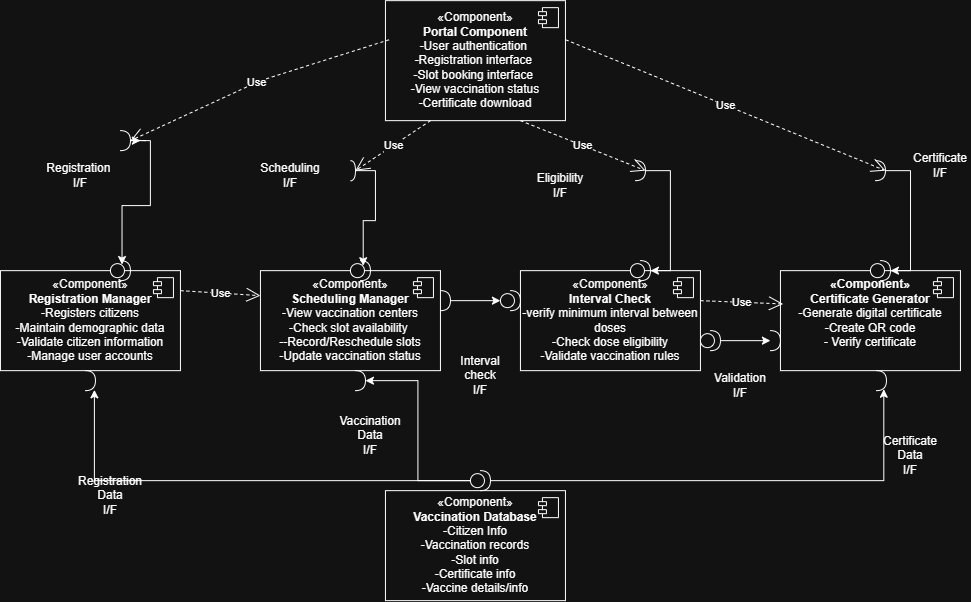

The diagram above was exported from draw.io. Its source (the exported page's mxGraphModel, read from the mxfile embedded in the PNG):
<mxGraphModel dx="1099" dy="702" grid="1" gridSize="10" guides="1" tooltips="1" connect="1" arrows="1" fold="1" page="1" pageScale="1" pageWidth="850" pageHeight="1100" math="0" shadow="0">
  <root>
    <mxCell id="0" />
    <mxCell id="1" parent="0" />
    <mxCell id="hQFHrtgY3Bn59WmS2wgA-2" parent="1" style="html=1;dropTarget=0;whiteSpace=wrap;" value="«Component»&lt;br&gt;&lt;b&gt;Portal Component&lt;/b&gt;&lt;br&gt;-User authentication&amp;nbsp;&lt;div&gt;-Registration interface&amp;nbsp;&lt;br&gt;-Slot booking interface&amp;nbsp;&lt;br&gt;-View vaccination status&lt;/div&gt;&lt;div&gt;-Certificate download&lt;/div&gt;" vertex="1">
      <mxGeometry height="120" width="180" x="385" y="30" as="geometry" />
    </mxCell>
    <mxCell id="hQFHrtgY3Bn59WmS2wgA-3" parent="hQFHrtgY3Bn59WmS2wgA-2" style="shape=module;jettyWidth=8;jettyHeight=4;" value="" vertex="1">
      <mxGeometry height="20" relative="1" width="20" x="1" as="geometry">
        <mxPoint x="-27" y="7" as="offset" />
      </mxGeometry>
    </mxCell>
    <mxCell id="hQFHrtgY3Bn59WmS2wgA-4" parent="1" style="html=1;dropTarget=0;whiteSpace=wrap;" value="«Component»&lt;br&gt;&lt;b&gt;Registration Manager&lt;/b&gt;&lt;div&gt;-Registers citizens&lt;/div&gt;&lt;div&gt;-Maintain demographic data&lt;/div&gt;&lt;div&gt;-Validate citizen information&lt;/div&gt;&lt;div&gt;-Manage user accounts&lt;/div&gt;" vertex="1">
      <mxGeometry height="100" width="180" y="300" as="geometry" />
    </mxCell>
    <mxCell id="hQFHrtgY3Bn59WmS2wgA-5" parent="hQFHrtgY3Bn59WmS2wgA-4" style="shape=module;jettyWidth=8;jettyHeight=4;" value="" vertex="1">
      <mxGeometry height="20" relative="1" width="20" x="1" as="geometry">
        <mxPoint x="-27" y="7" as="offset" />
      </mxGeometry>
    </mxCell>
    <mxCell id="hQFHrtgY3Bn59WmS2wgA-6" parent="1" style="html=1;dropTarget=0;whiteSpace=wrap;" value="«Component»&lt;br&gt;&lt;b&gt;Scheduling Manager&lt;/b&gt;&lt;div&gt;-View vaccination centers&lt;/div&gt;&lt;div&gt;-Check slot availability&amp;nbsp;&lt;/div&gt;&lt;div&gt;--Record/Reschedule slots&lt;/div&gt;&lt;div&gt;-Update vaccination status&lt;/div&gt;" vertex="1">
      <mxGeometry height="100" width="180" x="260" y="300" as="geometry" />
    </mxCell>
    <mxCell id="hQFHrtgY3Bn59WmS2wgA-7" parent="hQFHrtgY3Bn59WmS2wgA-6" style="shape=module;jettyWidth=8;jettyHeight=4;" value="" vertex="1">
      <mxGeometry height="20" relative="1" width="20" x="1" as="geometry">
        <mxPoint x="-27" y="7" as="offset" />
      </mxGeometry>
    </mxCell>
    <mxCell id="hQFHrtgY3Bn59WmS2wgA-8" parent="1" style="html=1;dropTarget=0;whiteSpace=wrap;" value="«Component»&lt;br&gt;&lt;b&gt;Interval Check&lt;/b&gt;&lt;div&gt;-verify minimum interval between doses&lt;/div&gt;&lt;div&gt;-Check dose eligibility&lt;/div&gt;&lt;div&gt;-Validate vaccination rules&lt;/div&gt;" vertex="1">
      <mxGeometry height="100" width="180" x="520" y="300" as="geometry" />
    </mxCell>
    <mxCell id="hQFHrtgY3Bn59WmS2wgA-9" parent="hQFHrtgY3Bn59WmS2wgA-8" style="shape=module;jettyWidth=8;jettyHeight=4;" value="" vertex="1">
      <mxGeometry height="20" relative="1" width="20" x="1" as="geometry">
        <mxPoint x="-27" y="7" as="offset" />
      </mxGeometry>
    </mxCell>
    <mxCell id="hQFHrtgY3Bn59WmS2wgA-10" parent="1" style="html=1;dropTarget=0;whiteSpace=wrap;" value="&lt;b&gt;«Component»&lt;br&gt;Certificate Generator&lt;/b&gt;&lt;div&gt;-Generate digital certificate&lt;/div&gt;&lt;div&gt;-Create QR code&lt;/div&gt;&lt;div&gt;- Verify certificate&lt;/div&gt;&lt;div&gt;&lt;br&gt;&lt;/div&gt;" vertex="1">
      <mxGeometry height="100" width="180" x="780" y="300" as="geometry" />
    </mxCell>
    <mxCell id="hQFHrtgY3Bn59WmS2wgA-11" parent="hQFHrtgY3Bn59WmS2wgA-10" style="shape=module;jettyWidth=8;jettyHeight=4;" value="" vertex="1">
      <mxGeometry height="20" relative="1" width="20" x="1" as="geometry">
        <mxPoint x="-27" y="7" as="offset" />
      </mxGeometry>
    </mxCell>
    <mxCell id="hQFHrtgY3Bn59WmS2wgA-12" parent="1" style="html=1;dropTarget=0;whiteSpace=wrap;" value="«Component»&lt;br&gt;&lt;b&gt;Vaccination Database&lt;/b&gt;&lt;div&gt;-Citizen Info&lt;/div&gt;&lt;div&gt;-Vaccination records&lt;/div&gt;&lt;div&gt;-Slot info&lt;/div&gt;&lt;div&gt;-Certificate info&lt;/div&gt;&lt;div&gt;-Vaccine details/info&lt;/div&gt;" vertex="1">
      <mxGeometry height="110" width="180" x="385" y="520" as="geometry" />
    </mxCell>
    <mxCell id="hQFHrtgY3Bn59WmS2wgA-13" parent="hQFHrtgY3Bn59WmS2wgA-12" style="shape=module;jettyWidth=8;jettyHeight=4;" value="" vertex="1">
      <mxGeometry height="20" relative="1" width="20" x="1" as="geometry">
        <mxPoint x="-27" y="7" as="offset" />
      </mxGeometry>
    </mxCell>
    <mxCell id="hQFHrtgY3Bn59WmS2wgA-29" edge="1" parent="1" source="hQFHrtgY3Bn59WmS2wgA-19" style="edgeStyle=orthogonalEdgeStyle;rounded=0;orthogonalLoop=1;jettySize=auto;html=1;exitX=1;exitY=0.5;exitDx=0;exitDy=0;exitPerimeter=0;">
      <mxGeometry relative="1" as="geometry">
        <mxPoint x="139.99999999999977" y="169.76470588235293" as="targetPoint" />
      </mxGeometry>
    </mxCell>
    <mxCell id="hQFHrtgY3Bn59WmS2wgA-19" parent="1" style="shape=requiredInterface;html=1;verticalLabelPosition=bottom;sketch=0;" value="" vertex="1">
      <mxGeometry height="20" width="10" x="120" y="160" as="geometry" />
    </mxCell>
    <mxCell id="hQFHrtgY3Bn59WmS2wgA-26" parent="1" style="shape=providedRequiredInterface;html=1;verticalLabelPosition=bottom;sketch=0;" value="" vertex="1">
      <mxGeometry height="20" width="20" x="350" y="290" as="geometry" />
    </mxCell>
    <mxCell id="hQFHrtgY3Bn59WmS2wgA-27" parent="1" style="shape=providedRequiredInterface;html=1;verticalLabelPosition=bottom;sketch=0;" value="" vertex="1">
      <mxGeometry height="20" width="20" x="630" y="290" as="geometry" />
    </mxCell>
    <mxCell id="hQFHrtgY3Bn59WmS2wgA-28" parent="1" style="shape=providedRequiredInterface;html=1;verticalLabelPosition=bottom;sketch=0;" value="" vertex="1">
      <mxGeometry height="20" width="20" x="870" y="290" as="geometry" />
    </mxCell>
    <mxCell id="hQFHrtgY3Bn59WmS2wgA-30" parent="1" style="shape=requiredInterface;html=1;verticalLabelPosition=bottom;sketch=0;" value="" vertex="1">
      <mxGeometry height="20" width="5" x="350" y="190" as="geometry" />
    </mxCell>
    <mxCell id="hQFHrtgY3Bn59WmS2wgA-31" parent="1" style="shape=requiredInterface;html=1;verticalLabelPosition=bottom;sketch=0;" value="" vertex="1">
      <mxGeometry height="20" width="10" x="635" y="190" as="geometry" />
    </mxCell>
    <mxCell id="hQFHrtgY3Bn59WmS2wgA-32" parent="1" style="shape=requiredInterface;html=1;verticalLabelPosition=bottom;sketch=0;" value="" vertex="1">
      <mxGeometry height="20" width="10" x="875" y="190" as="geometry" />
    </mxCell>
    <mxCell id="hQFHrtgY3Bn59WmS2wgA-34" parent="1" style="shape=providedRequiredInterface;html=1;verticalLabelPosition=bottom;sketch=0;" value="" vertex="1">
      <mxGeometry height="20" width="20" x="110" y="290" as="geometry" />
    </mxCell>
    <mxCell id="hQFHrtgY3Bn59WmS2wgA-35" edge="1" parent="1" source="hQFHrtgY3Bn59WmS2wgA-19" style="edgeStyle=orthogonalEdgeStyle;rounded=0;orthogonalLoop=1;jettySize=auto;html=1;exitX=1;exitY=0.5;exitDx=0;exitDy=0;exitPerimeter=0;entryX=0.579;entryY=0.194;entryDx=0;entryDy=0;entryPerimeter=0;" target="hQFHrtgY3Bn59WmS2wgA-34">
      <mxGeometry relative="1" as="geometry" />
    </mxCell>
    <mxCell id="hQFHrtgY3Bn59WmS2wgA-36" edge="1" parent="1" source="hQFHrtgY3Bn59WmS2wgA-31" style="edgeStyle=orthogonalEdgeStyle;rounded=0;orthogonalLoop=1;jettySize=auto;html=1;exitX=1;exitY=0.5;exitDx=0;exitDy=0;exitPerimeter=0;entryX=1;entryY=0.5;entryDx=0;entryDy=0;entryPerimeter=0;" target="hQFHrtgY3Bn59WmS2wgA-27">
      <mxGeometry relative="1" as="geometry" />
    </mxCell>
    <mxCell id="hQFHrtgY3Bn59WmS2wgA-37" edge="1" parent="1" source="hQFHrtgY3Bn59WmS2wgA-32" style="edgeStyle=orthogonalEdgeStyle;rounded=0;orthogonalLoop=1;jettySize=auto;html=1;exitX=1;exitY=0.5;exitDx=0;exitDy=0;exitPerimeter=0;entryX=1;entryY=0.5;entryDx=0;entryDy=0;entryPerimeter=0;" target="hQFHrtgY3Bn59WmS2wgA-28">
      <mxGeometry relative="1" as="geometry" />
    </mxCell>
    <mxCell id="hQFHrtgY3Bn59WmS2wgA-38" edge="1" parent="1" source="hQFHrtgY3Bn59WmS2wgA-30" style="edgeStyle=orthogonalEdgeStyle;rounded=0;orthogonalLoop=1;jettySize=auto;html=1;exitX=1;exitY=0.5;exitDx=0;exitDy=0;exitPerimeter=0;entryX=0.638;entryY=0.253;entryDx=0;entryDy=0;entryPerimeter=0;" target="hQFHrtgY3Bn59WmS2wgA-26">
      <mxGeometry relative="1" as="geometry" />
    </mxCell>
    <mxCell id="hQFHrtgY3Bn59WmS2wgA-39" edge="1" parent="1" source="hQFHrtgY3Bn59WmS2wgA-2" style="endArrow=open;endSize=12;dashed=1;html=1;rounded=0;entryX=1;entryY=0.5;entryDx=0;entryDy=0;entryPerimeter=0;exitX=0.02;exitY=0.326;exitDx=0;exitDy=0;exitPerimeter=0;" target="hQFHrtgY3Bn59WmS2wgA-19" value="Use">
      <mxGeometry relative="1" width="160" as="geometry">
        <Array as="points">
          <mxPoint x="260" y="110" />
        </Array>
        <mxPoint x="390" y="270" as="sourcePoint" />
        <mxPoint x="550" y="270" as="targetPoint" />
      </mxGeometry>
    </mxCell>
    <mxCell id="hQFHrtgY3Bn59WmS2wgA-40" edge="1" parent="1" source="hQFHrtgY3Bn59WmS2wgA-2" style="endArrow=open;endSize=12;dashed=1;html=1;rounded=0;exitX=0.25;exitY=1;exitDx=0;exitDy=0;entryX=1;entryY=0.5;entryDx=0;entryDy=0;entryPerimeter=0;" target="hQFHrtgY3Bn59WmS2wgA-30" value="Use">
      <mxGeometry relative="1" width="160" as="geometry">
        <mxPoint x="390" y="270" as="sourcePoint" />
        <mxPoint x="550" y="270" as="targetPoint" />
      </mxGeometry>
    </mxCell>
    <mxCell id="hQFHrtgY3Bn59WmS2wgA-41" edge="1" parent="1" source="hQFHrtgY3Bn59WmS2wgA-2" style="endArrow=open;endSize=12;dashed=1;html=1;rounded=0;entryX=1;entryY=0.5;entryDx=0;entryDy=0;entryPerimeter=0;exitX=0.75;exitY=1;exitDx=0;exitDy=0;" target="hQFHrtgY3Bn59WmS2wgA-31" value="Use">
      <mxGeometry relative="1" width="160" as="geometry">
        <mxPoint x="390" y="270" as="sourcePoint" />
        <mxPoint x="550" y="270" as="targetPoint" />
      </mxGeometry>
    </mxCell>
    <mxCell id="hQFHrtgY3Bn59WmS2wgA-42" edge="1" parent="1" source="hQFHrtgY3Bn59WmS2wgA-2" style="endArrow=open;endSize=12;dashed=1;html=1;rounded=0;entryX=1;entryY=0.5;entryDx=0;entryDy=0;entryPerimeter=0;exitX=1.001;exitY=0.326;exitDx=0;exitDy=0;exitPerimeter=0;" target="hQFHrtgY3Bn59WmS2wgA-32" value="Use">
      <mxGeometry relative="1" width="160" as="geometry">
        <mxPoint x="710" y="110" as="sourcePoint" />
        <mxPoint x="870" y="110" as="targetPoint" />
      </mxGeometry>
    </mxCell>
    <mxCell id="hQFHrtgY3Bn59WmS2wgA-44" edge="1" parent="1" style="endArrow=open;endSize=12;dashed=1;html=1;rounded=0;entryX=0;entryY=0.25;entryDx=0;entryDy=0;" target="hQFHrtgY3Bn59WmS2wgA-6" value="Use">
      <mxGeometry relative="1" width="160" as="geometry">
        <mxPoint x="180" y="320" as="sourcePoint" />
        <mxPoint x="340" y="320" as="targetPoint" />
      </mxGeometry>
    </mxCell>
    <mxCell id="hQFHrtgY3Bn59WmS2wgA-45" edge="1" parent="1" style="endArrow=open;endSize=12;dashed=1;html=1;rounded=0;entryX=0.015;entryY=0.333;entryDx=0;entryDy=0;entryPerimeter=0;" target="hQFHrtgY3Bn59WmS2wgA-10" value="Use">
      <mxGeometry relative="1" width="160" as="geometry">
        <mxPoint x="700" y="330" as="sourcePoint" />
        <mxPoint x="860" y="330" as="targetPoint" />
      </mxGeometry>
    </mxCell>
    <mxCell id="hQFHrtgY3Bn59WmS2wgA-46" parent="1" style="shape=providedRequiredInterface;html=1;verticalLabelPosition=bottom;sketch=0;" value="" vertex="1">
      <mxGeometry height="20" width="20" x="500" y="320" as="geometry" />
    </mxCell>
    <mxCell id="hQFHrtgY3Bn59WmS2wgA-48" edge="1" parent="1" source="hQFHrtgY3Bn59WmS2wgA-47" style="edgeStyle=orthogonalEdgeStyle;rounded=0;orthogonalLoop=1;jettySize=auto;html=1;" target="hQFHrtgY3Bn59WmS2wgA-46" value="">
      <mxGeometry relative="1" as="geometry" />
    </mxCell>
    <mxCell id="hQFHrtgY3Bn59WmS2wgA-47" parent="1" style="shape=requiredInterface;html=1;verticalLabelPosition=bottom;sketch=0;" value="" vertex="1">
      <mxGeometry height="20" width="10" x="440" y="320" as="geometry" />
    </mxCell>
    <mxCell id="hQFHrtgY3Bn59WmS2wgA-52" edge="1" parent="1" source="hQFHrtgY3Bn59WmS2wgA-49" style="edgeStyle=orthogonalEdgeStyle;rounded=0;orthogonalLoop=1;jettySize=auto;html=1;" target="hQFHrtgY3Bn59WmS2wgA-51" value="">
      <mxGeometry relative="1" as="geometry" />
    </mxCell>
    <mxCell id="hQFHrtgY3Bn59WmS2wgA-49" parent="1" style="shape=providedRequiredInterface;html=1;verticalLabelPosition=bottom;sketch=0;" value="" vertex="1">
      <mxGeometry height="20" width="20" x="700" y="360" as="geometry" />
    </mxCell>
    <mxCell id="hQFHrtgY3Bn59WmS2wgA-51" parent="1" style="shape=requiredInterface;html=1;verticalLabelPosition=bottom;sketch=0;" value="" vertex="1">
      <mxGeometry height="20" width="10" x="770" y="360" as="geometry" />
    </mxCell>
    <mxCell id="hQFHrtgY3Bn59WmS2wgA-53" parent="1" style="shape=requiredInterface;html=1;verticalLabelPosition=bottom;sketch=0;" value="" vertex="1">
      <mxGeometry height="20" width="10" x="85" y="400" as="geometry" />
    </mxCell>
    <mxCell id="hQFHrtgY3Bn59WmS2wgA-54" parent="1" style="shape=requiredInterface;html=1;verticalLabelPosition=bottom;sketch=0;" value="" vertex="1">
      <mxGeometry height="20" width="10" x="355" y="400" as="geometry" />
    </mxCell>
    <mxCell id="hQFHrtgY3Bn59WmS2wgA-55" parent="1" style="shape=requiredInterface;html=1;verticalLabelPosition=bottom;sketch=0;" value="" vertex="1">
      <mxGeometry height="20" width="10" x="876" y="400" as="geometry" />
    </mxCell>
    <mxCell id="hQFHrtgY3Bn59WmS2wgA-56" parent="1" style="shape=providedRequiredInterface;html=1;verticalLabelPosition=bottom;sketch=0;" value="" vertex="1">
      <mxGeometry height="20" width="20" x="470" y="500" as="geometry" />
    </mxCell>
    <mxCell id="hQFHrtgY3Bn59WmS2wgA-57" edge="1" parent="1" source="hQFHrtgY3Bn59WmS2wgA-56" style="edgeStyle=orthogonalEdgeStyle;rounded=0;orthogonalLoop=1;jettySize=auto;html=1;entryX=0.735;entryY=0.929;entryDx=0;entryDy=0;entryPerimeter=0;" target="hQFHrtgY3Bn59WmS2wgA-55">
      <mxGeometry relative="1" as="geometry" />
    </mxCell>
    <mxCell id="hQFHrtgY3Bn59WmS2wgA-58" edge="1" parent="1" source="hQFHrtgY3Bn59WmS2wgA-56" style="edgeStyle=orthogonalEdgeStyle;rounded=0;orthogonalLoop=1;jettySize=auto;html=1;exitX=0;exitY=0.5;exitDx=0;exitDy=0;exitPerimeter=0;entryX=0.894;entryY=0.959;entryDx=0;entryDy=0;entryPerimeter=0;" target="hQFHrtgY3Bn59WmS2wgA-53">
      <mxGeometry relative="1" as="geometry" />
    </mxCell>
    <mxCell id="hQFHrtgY3Bn59WmS2wgA-59" edge="1" parent="1" source="hQFHrtgY3Bn59WmS2wgA-56" style="edgeStyle=orthogonalEdgeStyle;rounded=0;orthogonalLoop=1;jettySize=auto;html=1;entryX=1;entryY=0.5;entryDx=0;entryDy=0;entryPerimeter=0;" target="hQFHrtgY3Bn59WmS2wgA-54">
      <mxGeometry relative="1" as="geometry" />
    </mxCell>
    <mxCell id="hQFHrtgY3Bn59WmS2wgA-60" parent="1" style="text;html=1;whiteSpace=wrap;strokeColor=none;fillColor=none;align=center;verticalAlign=middle;rounded=0;" value="Registration&amp;nbsp;&lt;div&gt;I/F&lt;/div&gt;" vertex="1">
      <mxGeometry height="30" width="60" x="50" y="190" as="geometry" />
    </mxCell>
    <mxCell id="hQFHrtgY3Bn59WmS2wgA-61" parent="1" style="text;html=1;whiteSpace=wrap;strokeColor=none;fillColor=none;align=center;verticalAlign=middle;rounded=0;" value="Scheduling&lt;div&gt;I/F&lt;/div&gt;" vertex="1">
      <mxGeometry height="30" width="60" x="260" y="190" as="geometry" />
    </mxCell>
    <mxCell id="hQFHrtgY3Bn59WmS2wgA-62" parent="1" style="text;html=1;whiteSpace=wrap;strokeColor=none;fillColor=none;align=center;verticalAlign=middle;rounded=0;" value="Eligibility&lt;div&gt;I/F&lt;/div&gt;" vertex="1">
      <mxGeometry height="30" width="60" x="530" y="200" as="geometry" />
    </mxCell>
    <mxCell id="hQFHrtgY3Bn59WmS2wgA-63" parent="1" style="text;html=1;whiteSpace=wrap;strokeColor=none;fillColor=none;align=center;verticalAlign=middle;rounded=0;" value="Certificate&lt;div&gt;I/F&lt;/div&gt;" vertex="1">
      <mxGeometry height="30" width="60" x="910" y="180" as="geometry" />
    </mxCell>
    <mxCell id="hQFHrtgY3Bn59WmS2wgA-64" parent="1" style="text;html=1;whiteSpace=wrap;strokeColor=none;fillColor=none;align=center;verticalAlign=middle;rounded=0;" value="Validation&lt;div&gt;I/F&lt;/div&gt;" vertex="1">
      <mxGeometry height="30" width="60" x="710" y="400" as="geometry" />
    </mxCell>
    <mxCell id="hQFHrtgY3Bn59WmS2wgA-65" parent="1" style="text;html=1;whiteSpace=wrap;strokeColor=none;fillColor=none;align=center;verticalAlign=middle;rounded=0;" value="Interval check&lt;div&gt;I/F&lt;/div&gt;" vertex="1">
      <mxGeometry height="30" width="60" x="450" y="390" as="geometry" />
    </mxCell>
    <mxCell id="hQFHrtgY3Bn59WmS2wgA-66" parent="1" style="text;html=1;whiteSpace=wrap;strokeColor=none;fillColor=none;align=center;verticalAlign=middle;rounded=0;" value="Registration Data&lt;div&gt;I/F&lt;/div&gt;" vertex="1">
      <mxGeometry height="30" width="60" x="80" y="510" as="geometry" />
    </mxCell>
    <mxCell id="hQFHrtgY3Bn59WmS2wgA-67" parent="1" style="text;html=1;whiteSpace=wrap;strokeColor=none;fillColor=none;align=center;verticalAlign=middle;rounded=0;" value="Vaccination Data&lt;div&gt;I/F&lt;/div&gt;" vertex="1">
      <mxGeometry height="30" width="60" x="340" y="450" as="geometry" />
    </mxCell>
    <mxCell id="hQFHrtgY3Bn59WmS2wgA-68" parent="1" style="text;html=1;whiteSpace=wrap;strokeColor=none;fillColor=none;align=center;verticalAlign=middle;rounded=0;" value="Certificate Data&lt;div&gt;I/F&lt;/div&gt;" vertex="1">
      <mxGeometry height="30" width="60" x="880" y="470" as="geometry" />
    </mxCell>
  </root>
</mxGraphModel>